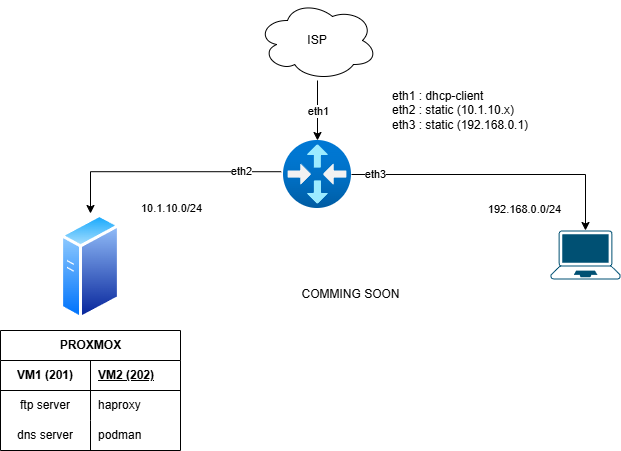

The diagram above was exported from draw.io. Its source (the exported page's mxGraphModel, read from the mxfile embedded in the PNG):
<mxGraphModel dx="1415" dy="570" grid="1" gridSize="10" guides="1" tooltips="1" connect="1" arrows="1" fold="1" page="1" pageScale="1" pageWidth="413" pageHeight="583" math="0" shadow="0">
  <root>
    <mxCell id="0" />
    <mxCell id="1" parent="0" />
    <mxCell id="mZfkQITq8LyybjPpIrk2-11" style="edgeStyle=orthogonalEdgeStyle;rounded=0;orthogonalLoop=1;jettySize=auto;html=1;exitX=-0.034;exitY=0.459;exitDx=0;exitDy=0;exitPerimeter=0;" edge="1" parent="1" source="mZfkQITq8LyybjPpIrk2-1" target="mZfkQITq8LyybjPpIrk2-8">
      <mxGeometry relative="1" as="geometry">
        <mxPoint x="83.04" y="204.0000000000001" as="sourcePoint" />
      </mxGeometry>
    </mxCell>
    <mxCell id="mZfkQITq8LyybjPpIrk2-16" value="10.1.10.0/24" style="edgeLabel;html=1;align=center;verticalAlign=middle;resizable=0;points=[];" vertex="1" connectable="0" parent="mZfkQITq8LyybjPpIrk2-11">
      <mxGeometry x="0.0011" y="-1" relative="1" as="geometry">
        <mxPoint x="6" y="37" as="offset" />
      </mxGeometry>
    </mxCell>
    <mxCell id="mZfkQITq8LyybjPpIrk2-32" value="eth2" style="edgeLabel;html=1;align=center;verticalAlign=middle;resizable=0;points=[];" vertex="1" connectable="0" parent="mZfkQITq8LyybjPpIrk2-11">
      <mxGeometry x="-0.5668" y="-1" relative="1" as="geometry">
        <mxPoint x="10" as="offset" />
      </mxGeometry>
    </mxCell>
    <mxCell id="mZfkQITq8LyybjPpIrk2-12" style="edgeStyle=orthogonalEdgeStyle;rounded=0;orthogonalLoop=1;jettySize=auto;html=1;entryX=0.5;entryY=0;entryDx=0;entryDy=0;entryPerimeter=0;" edge="1" parent="1" source="mZfkQITq8LyybjPpIrk2-1" target="mZfkQITq8LyybjPpIrk2-6">
      <mxGeometry relative="1" as="geometry">
        <mxPoint x="340" y="204" as="targetPoint" />
      </mxGeometry>
    </mxCell>
    <mxCell id="mZfkQITq8LyybjPpIrk2-28" value="192.168.0.0/24" style="edgeLabel;html=1;align=center;verticalAlign=middle;resizable=0;points=[];" vertex="1" connectable="0" parent="mZfkQITq8LyybjPpIrk2-12">
      <mxGeometry x="-0.6839" y="-1" relative="1" as="geometry">
        <mxPoint x="126" y="33" as="offset" />
      </mxGeometry>
    </mxCell>
    <mxCell id="mZfkQITq8LyybjPpIrk2-31" value="eth3" style="edgeLabel;html=1;align=center;verticalAlign=middle;resizable=0;points=[];" vertex="1" connectable="0" parent="mZfkQITq8LyybjPpIrk2-12">
      <mxGeometry x="-0.676" y="1" relative="1" as="geometry">
        <mxPoint x="-24" as="offset" />
      </mxGeometry>
    </mxCell>
    <mxCell id="mZfkQITq8LyybjPpIrk2-1" value="" style="image;aspect=fixed;html=1;points=[];align=center;fontSize=12;image=img/lib/azure2/networking/Virtual_Router.svg;" vertex="1" parent="1">
      <mxGeometry x="173" y="170" width="68" height="68" as="geometry" />
    </mxCell>
    <mxCell id="mZfkQITq8LyybjPpIrk2-22" style="edgeStyle=orthogonalEdgeStyle;rounded=0;orthogonalLoop=1;jettySize=auto;html=1;" edge="1" parent="1" source="mZfkQITq8LyybjPpIrk2-2" target="mZfkQITq8LyybjPpIrk2-1">
      <mxGeometry relative="1" as="geometry" />
    </mxCell>
    <mxCell id="mZfkQITq8LyybjPpIrk2-23" value="eth1" style="edgeLabel;html=1;align=center;verticalAlign=middle;resizable=0;points=[];" vertex="1" connectable="0" parent="mZfkQITq8LyybjPpIrk2-22">
      <mxGeometry x="-0.0065" relative="1" as="geometry">
        <mxPoint as="offset" />
      </mxGeometry>
    </mxCell>
    <mxCell id="mZfkQITq8LyybjPpIrk2-2" value="ISP" style="ellipse;shape=cloud;whiteSpace=wrap;html=1;" vertex="1" parent="1">
      <mxGeometry x="147" y="30" width="120" height="80" as="geometry" />
    </mxCell>
    <mxCell id="mZfkQITq8LyybjPpIrk2-6" value="" style="points=[[0.13,0.02,0],[0.5,0,0],[0.87,0.02,0],[0.885,0.4,0],[0.985,0.985,0],[0.5,1,0],[0.015,0.985,0],[0.115,0.4,0]];verticalLabelPosition=bottom;sketch=0;html=1;verticalAlign=top;aspect=fixed;align=center;pointerEvents=1;shape=mxgraph.cisco19.laptop;fillColor=#005073;strokeColor=none;" vertex="1" parent="1">
      <mxGeometry x="440" y="260" width="70" height="49" as="geometry" />
    </mxCell>
    <mxCell id="mZfkQITq8LyybjPpIrk2-8" value="" style="image;aspect=fixed;perimeter=ellipsePerimeter;html=1;align=center;shadow=0;dashed=0;spacingTop=3;image=img/lib/active_directory/generic_server.svg;" vertex="1" parent="1">
      <mxGeometry x="-49.959999999999994" y="243" width="59.92" height="107" as="geometry" />
    </mxCell>
    <mxCell id="mZfkQITq8LyybjPpIrk2-25" value="eth1&lt;span style=&quot;white-space: pre;&quot;&gt;&#09;&lt;/span&gt;: dhcp-client&lt;br&gt;eth2&lt;span style=&quot;white-space: pre;&quot;&gt;&#09;&lt;/span&gt;: static (10.1.10.x)&lt;div&gt;eth3&lt;span style=&quot;white-space: pre;&quot;&gt;&#09;&lt;/span&gt;: static (192.168.0.1)&lt;/div&gt;" style="text;html=1;align=left;verticalAlign=middle;resizable=0;points=[];autosize=1;strokeColor=none;fillColor=none;" vertex="1" parent="1">
      <mxGeometry x="280" y="110" width="160" height="60" as="geometry" />
    </mxCell>
    <mxCell id="mZfkQITq8LyybjPpIrk2-39" value="PROXMOX" style="shape=table;startSize=30;container=1;collapsible=1;childLayout=tableLayout;fixedRows=1;rowLines=0;fontStyle=1;align=center;resizeLast=1;html=1;" vertex="1" parent="1">
      <mxGeometry x="-109.99999999999999" y="360" width="180" height="120" as="geometry" />
    </mxCell>
    <mxCell id="mZfkQITq8LyybjPpIrk2-40" value="" style="shape=tableRow;horizontal=0;startSize=0;swimlaneHead=0;swimlaneBody=0;fillColor=none;collapsible=0;dropTarget=0;points=[[0,0.5],[1,0.5]];portConstraint=eastwest;top=0;left=0;right=0;bottom=1;" vertex="1" parent="mZfkQITq8LyybjPpIrk2-39">
      <mxGeometry y="30" width="180" height="30" as="geometry" />
    </mxCell>
    <mxCell id="mZfkQITq8LyybjPpIrk2-41" value="VM1 (201)" style="shape=partialRectangle;connectable=0;fillColor=none;top=0;left=0;bottom=0;right=0;fontStyle=1;overflow=hidden;whiteSpace=wrap;html=1;" vertex="1" parent="mZfkQITq8LyybjPpIrk2-40">
      <mxGeometry width="90" height="30" as="geometry">
        <mxRectangle width="90" height="30" as="alternateBounds" />
      </mxGeometry>
    </mxCell>
    <mxCell id="mZfkQITq8LyybjPpIrk2-42" value="VM2 (202)" style="shape=partialRectangle;connectable=0;fillColor=none;top=0;left=0;bottom=0;right=0;align=left;spacingLeft=6;fontStyle=5;overflow=hidden;whiteSpace=wrap;html=1;" vertex="1" parent="mZfkQITq8LyybjPpIrk2-40">
      <mxGeometry x="90" width="90" height="30" as="geometry">
        <mxRectangle width="90" height="30" as="alternateBounds" />
      </mxGeometry>
    </mxCell>
    <mxCell id="mZfkQITq8LyybjPpIrk2-43" value="" style="shape=tableRow;horizontal=0;startSize=0;swimlaneHead=0;swimlaneBody=0;fillColor=none;collapsible=0;dropTarget=0;points=[[0,0.5],[1,0.5]];portConstraint=eastwest;top=0;left=0;right=0;bottom=0;" vertex="1" parent="mZfkQITq8LyybjPpIrk2-39">
      <mxGeometry y="60" width="180" height="30" as="geometry" />
    </mxCell>
    <mxCell id="mZfkQITq8LyybjPpIrk2-44" value="ftp server" style="shape=partialRectangle;connectable=0;fillColor=none;top=0;left=0;bottom=0;right=0;editable=1;overflow=hidden;whiteSpace=wrap;html=1;" vertex="1" parent="mZfkQITq8LyybjPpIrk2-43">
      <mxGeometry width="90" height="30" as="geometry">
        <mxRectangle width="90" height="30" as="alternateBounds" />
      </mxGeometry>
    </mxCell>
    <mxCell id="mZfkQITq8LyybjPpIrk2-45" value="haproxy" style="shape=partialRectangle;connectable=0;fillColor=none;top=0;left=0;bottom=0;right=0;align=left;spacingLeft=6;overflow=hidden;whiteSpace=wrap;html=1;" vertex="1" parent="mZfkQITq8LyybjPpIrk2-43">
      <mxGeometry x="90" width="90" height="30" as="geometry">
        <mxRectangle width="90" height="30" as="alternateBounds" />
      </mxGeometry>
    </mxCell>
    <mxCell id="mZfkQITq8LyybjPpIrk2-46" value="" style="shape=tableRow;horizontal=0;startSize=0;swimlaneHead=0;swimlaneBody=0;fillColor=none;collapsible=0;dropTarget=0;points=[[0,0.5],[1,0.5]];portConstraint=eastwest;top=0;left=0;right=0;bottom=0;" vertex="1" parent="mZfkQITq8LyybjPpIrk2-39">
      <mxGeometry y="90" width="180" height="30" as="geometry" />
    </mxCell>
    <mxCell id="mZfkQITq8LyybjPpIrk2-47" value="dns server" style="shape=partialRectangle;connectable=0;fillColor=none;top=0;left=0;bottom=0;right=0;editable=1;overflow=hidden;whiteSpace=wrap;html=1;" vertex="1" parent="mZfkQITq8LyybjPpIrk2-46">
      <mxGeometry width="90" height="30" as="geometry">
        <mxRectangle width="90" height="30" as="alternateBounds" />
      </mxGeometry>
    </mxCell>
    <mxCell id="mZfkQITq8LyybjPpIrk2-48" value="podman" style="shape=partialRectangle;connectable=0;fillColor=none;top=0;left=0;bottom=0;right=0;align=left;spacingLeft=6;overflow=hidden;whiteSpace=wrap;html=1;" vertex="1" parent="mZfkQITq8LyybjPpIrk2-46">
      <mxGeometry x="90" width="90" height="30" as="geometry">
        <mxRectangle width="90" height="30" as="alternateBounds" />
      </mxGeometry>
    </mxCell>
    <mxCell id="mZfkQITq8LyybjPpIrk2-78" value="COMMING SOON" style="text;html=1;align=center;verticalAlign=middle;resizable=0;points=[];autosize=1;strokeColor=none;fillColor=none;" vertex="1" parent="1">
      <mxGeometry x="180" y="309" width="120" height="30" as="geometry" />
    </mxCell>
  </root>
</mxGraphModel>